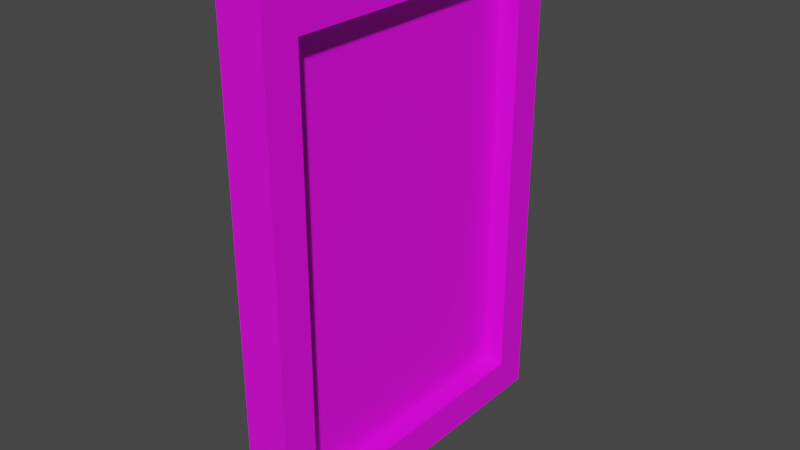 # Source: plakat.blend  (saved by Blender 3.6.13; exported with 4.5.12 LTS)
import bpy
from mathutils import Matrix  # noqa: F401  (used for matrix-valued properties, if any)

bpy.ops.wm.read_factory_settings(use_empty=True)
scene = bpy.context.scene
scene.name = 'Scene'

# ---- collections
col_collection = bpy.data.collections.new('Collection'); scene.collection.children.link(col_collection)

# ---- images (referenced by path relative to the original .blend; pixels are not part of the script)
import os
ASSET_DIR = os.environ.get("B2B_ASSET_DIR", "")  # directory of the original .blend (textures are referenced by path, not embedded)
HERE = os.path.dirname(os.path.abspath(__file__))  # packed textures are extracted next to this script under _unpacked/

def load_image(name, relpath, width, height, colorspace="sRGB"):
    """Load a texture the original file referenced (path relative to the .blend, or extracted next to this script)."""
    p = next((c for c in (os.path.join(HERE, relpath), os.path.join(ASSET_DIR, relpath)) if relpath and os.path.exists(c)), "")
    if p:
        img = bpy.data.images.load(p, check_existing=True)
        img.name = name
    else:  # same state as the original file: an image datablock whose file is absent (Cycles renders it pink)
        img = bpy.data.images.new(name, width, height)
        img.source = "FILE"
        img.filepath = "//" + (relpath or name)
    img.colorspace_settings.name = colorspace
    return img
img_pixil_frame_0__7__png = load_image('pixil-frame-0 (7).png', 'pixil-frame-0 (7).png', 1024, 1024, 'sRGB')

# ---- materials (node trees are filled in below, after node groups)
mat_materia = bpy.data.materials.new('Materiał')
mat_materia.use_transparent_shadow = False

# ---- material node trees
mat_materia.use_nodes = True; mat_materia.node_tree.nodes.clear()
_N = mat_materia.node_tree.nodes; _L = mat_materia.node_tree.links
n0 = _N.new('ShaderNodeBsdfPrincipled'); n0.name = 'Principled BSDF'; n0.location = (10, 300)
n0.distribution = 'GGX'
n0.subsurface_method = 'RANDOM_WALK_SKIN'
n0.inputs[3].default_value = 1.45
n0.inputs[27].default_value = (0.0, 0.0, 0.0, 1.0)
n0.inputs[28].default_value = 1.0
n1 = _N.new('ShaderNodeOutputMaterial'); n1.name = 'Material Output'; n1.location = (300, 300)
n2 = _N.new('ShaderNodeTexImage'); n2.name = 'Image Texture'; n2.location = (-280, 280)
n2.image = img_pixil_frame_0__7__png
_L.new(n0.outputs[0], n1.inputs[0])
_L.new(n2.outputs[0], n0.inputs[0])
n1.is_active_output = True

# ---- world
world_world = bpy.data.worlds.new('World'); scene.world = world_world
world_world.use_nodes = True; world_world.node_tree.nodes.clear()
_N = world_world.node_tree.nodes; _L = world_world.node_tree.links
n0 = _N.new('ShaderNodeOutputWorld'); n0.name = 'World Output'; n0.location = (300, 300)
n1 = _N.new('ShaderNodeBackground'); n1.name = 'Background'; n1.location = (10, 300)
n1.inputs[0].default_value = (0.05088, 0.05088, 0.05088, 1.0)
_L.new(n1.outputs[0], n0.inputs[0])
n0.is_active_output = True
world_world.color = (0.05088, 0.05088, 0.05088)
world_world.use_sun_shadow = False
world_world.sun_shadow_jitter_overblur = 0.0

# ---- meshes
me_cube = bpy.data.meshes.new('Cube')
me_cube.from_pydata([(1.0, 1.0, 1.0), (1.0, 1.0, -1.0), (1.0, -1.0, 1.0), (1.0, -1.0, -1.0), (-1.0, 1.0, 1.0), (-1.0, 1.0, -1.0), (-1.0, -1.0, 1.0), (-1.0, -1.0, -1.0), (-1.0, -0.8, -1.0), (1.0, -0.8, 1.0), (-1.0, -0.8, 1.0), (1.0, -0.8, -1.0), (-1.0, 0.8, 1.0), (1.0, 0.8, -1.0), (-1.0, 0.8, -1.0), (1.0, 0.8, 1.0), (1.0, 1.0, 0.85), (-1.0, -1.0, 0.85), (1.0, -1.0, 0.85), (-1.0, 1.0, 0.85), (1.0, -0.8, 0.85), (-1.0, -0.8, 0.85), (1.0, 0.8, 0.85), (-1.0, 0.8, 0.85), (1.0, 1.0, -0.85), (1.0, -1.0, -0.85), (-1.0, 1.0, -0.85), (1.0, -0.8, -0.85), (-1.0, -0.8, -0.85), (1.0, 0.8, -0.85), (-1.0, 0.8, -0.85), (-1.0, -1.0, -0.85), (0.05, 0.8, 0.85), (0.05, -0.8, 0.85), (0.05, -0.8, -0.85), (0.05, 0.8, -0.85)], [], [(9, 10, 6, 2), (18, 2, 6, 17), (23, 12, 4, 19), (8, 11, 3, 7), (20, 9, 2, 18), (19, 4, 0, 16), (22, 15, 9, 20), (14, 13, 11, 8), (17, 6, 10, 21), (15, 12, 10, 9), (0, 4, 12, 15), (5, 1, 13, 14), (16, 0, 15, 22), (21, 10, 12, 23), (28, 21, 23, 30), (24, 16, 22, 29), (31, 17, 21, 28), (27, 29, 35, 34), (26, 19, 16, 24), (27, 20, 18, 25), (30, 23, 19, 26), (25, 18, 17, 31), (3, 25, 31, 7), (14, 30, 26, 5), (11, 27, 25, 3), (5, 26, 24, 1), (13, 29, 27, 11), (7, 31, 28, 8), (1, 24, 29, 13), (8, 28, 30, 14), (35, 32, 33, 34), (22, 20, 33, 32), (29, 22, 32, 35), (20, 27, 34, 33)])
_uv = me_cube.uv_layers.new(name='UVMap')
_uv.uv.foreach_set('vector', [0.5765, 0.6326, 0.7295, 0.6326, 0.7295, 0.653, 0.5765, 0.653, 0.5654, 0.653, 0.5765, 0.653, 0.5765, 0.8061, 0.5654, 0.8061, 0.5654, 0.2807, 0.5765, 0.2807, 0.5765, 0.347, 0.5654, 0.347, 0.2705, 0.6326, 0.4235, 0.6326, 0.4235, 0.653, 0.2705, 0.653, 0.5654, 0.6326, 0.5765, 0.6326, 0.5765, 0.653, 0.5654, 0.653, 0.5654, 0.347, 0.5765, 0.347, 0.5765, 0.5, 0.5654, 0.5, 0.5654, 0.5663, 0.5765, 0.5663, 0.5765, 0.6326, 0.5654, 0.6326, 0.2705, 0.5663, 0.4235, 0.5663, 0.4235, 0.6326, 0.2705, 0.6326, 0.5654, 0.1939, 0.5765, 0.1939, 0.5765, 0.2144, 0.5654, 0.2144, 0.5765, 0.5663, 0.7295, 0.5663, 0.7295, 0.6326, 0.5765, 0.6326, 0.5765, 0.5, 0.7295, 0.5, 0.7295, 0.5663, 0.5765, 0.5663, 0.2705, 0.5, 0.4235, 0.5, 0.4235, 0.5663, 0.2705, 0.5663, 0.5654, 0.5, 0.5765, 0.5, 0.5765, 0.5663, 0.5654, 0.5663, 0.5654, 0.2144, 0.5765, 0.2144, 0.5765, 0.2807, 0.5654, 0.2807, 0.4402, 0.2144, 0.5654, 0.2144, 0.5654, 0.2807, 0.4402, 0.2807, 0.4402, 0.5, 0.5654, 0.5, 0.5654, 0.5663, 0.4402, 0.5663, 0.4402, 0.1939, 0.5654, 0.1939, 0.5654, 0.2144, 0.4402, 0.2144, 0.4402, 0.6326, 0.4402, 0.5663, 0.4402, 0.5663, 0.4402, 0.6326, 0.4402, 0.347, 0.5654, 0.347, 0.5654, 0.5, 0.4402, 0.5, 0.4402, 0.6326, 0.5654, 0.6326, 0.5654, 0.653, 0.4402, 0.653, 0.4402, 0.2807, 0.5654, 0.2807, 0.5654, 0.347, 0.4402, 0.347, 0.4402, 0.653, 0.5654, 0.653, 0.5654, 0.8061, 0.4402, 0.8061, 0.4235, 0.653, 0.4402, 0.653, 0.4402, 0.8061, 0.4235, 0.8061, 0.4235, 0.2807, 0.4402, 0.2807, 0.4402, 0.347, 0.4235, 0.347, 0.4235, 0.6326, 0.4402, 0.6326, 0.4402, 0.653, 0.4235, 0.653, 0.4235, 0.347, 0.4402, 0.347, 0.4402, 0.5, 0.4235, 0.5, 0.4235, 0.5663, 0.4402, 0.5663, 0.4402, 0.6326, 0.4235, 0.6326, 0.4235, 0.1939, 0.4402, 0.1939, 0.4402, 0.2144, 0.4235, 0.2144, 0.4235, 0.5, 0.4402, 0.5, 0.4402, 0.5663, 0.4235, 0.5663, 0.4235, 0.2144, 0.4402, 0.2144, 0.4402, 0.2807, 0.4235, 0.2807, 0.4402, 0.5663, 0.5654, 0.5663, 0.5654, 0.6326, 0.4402, 0.6326, 0.5654, 0.5663, 0.5654, 0.6326, 0.5654, 0.6326, 0.5654, 0.5663, 0.4402, 0.5663, 0.5654, 0.5663, 0.5654, 0.5663, 0.4402, 0.5663, 0.5654, 0.6326, 0.4402, 0.6326, 0.4402, 0.6326, 0.5654, 0.6326])
me_cube.materials.append(mat_materia)
me_cube.use_mirror_vertex_groups = False
me_cube.update()

# ---- objects
ob_cube = bpy.data.objects.new('Cube', me_cube)

# ---- transforms, parenting, visibility, modifiers, constraints
ob_cube.location = (0.0, 0.0, 0.0)
ob_cube.scale = (0.09, 0.7, 1.0)
ob_cube.lock_rotations_4d = False
ob_cube.empty_display_type = 'ARROWS'
ob_cube.lineart.crease_threshold = 0.0

# ---- collection membership
col_collection.objects.link(ob_cube)

# ---- scene / render settings (as saved in the file)
scene.frame_start = 1; scene.frame_end = 250; scene.frame_set(1)
scene.render.engine = 'BLENDER_EEVEE_NEXT'
scene.cycles.sampling_pattern = 'TABULATED_SOBOL'
scene.view_settings.view_transform = 'Filmic'
bpy.context.view_layer.update()

# ---- added for rendering (the .blend has no active camera and no usable light): camera, sun
cam_auto = bpy.data.cameras.new('AutoCamera')
cam_auto.lens = 50.0
cam_auto.sensor_width = 36.0
cam_auto.clip_end = 1000.0
ob_auto_camera = bpy.data.objects.new('AutoCamera', cam_auto)
scene.collection.objects.link(ob_auto_camera)
ob_auto_camera.location = (2.26489, -2.71787, 1.81191)
ob_auto_camera.rotation_euler = (1.09748, -7.21219e-08, 0.694738)
scene.camera = ob_auto_camera
light_auto_sun = bpy.data.lights.new('AutoSun', 'SUN')
light_auto_sun.energy = 3.0
light_auto_sun.angle = 0.0523599
ob_auto_sun = bpy.data.objects.new('AutoSun', light_auto_sun)
scene.collection.objects.link(ob_auto_sun)
ob_auto_sun.rotation_euler = (0.872665, 0.174533, 0.523599)
bpy.context.view_layer.update()
